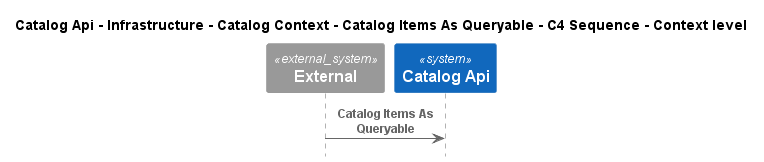

The diagram above was rendered by PlantUML. Its source (embedded in the PNG):
@startuml
!pragma layout smetana
!include ..\..\..\..\..\..\..\..\.c4s\C4_Sequence.puml

title Catalog Api - Infrastructure - Catalog Context - Catalog Items As Queryable - C4 Sequence - Context level

System_Ext(C4InterFlow.SoftwareSystems.ExternalSystem, "External", "")
System(dotnet.eShop.Architecture.SoftwareSystems.CatalogApi, "Catalog Api", "")

Rel(C4InterFlow.SoftwareSystems.ExternalSystem, dotnet.eShop.Architecture.SoftwareSystems.CatalogApi, "Catalog Items As Queryable")


@enduml